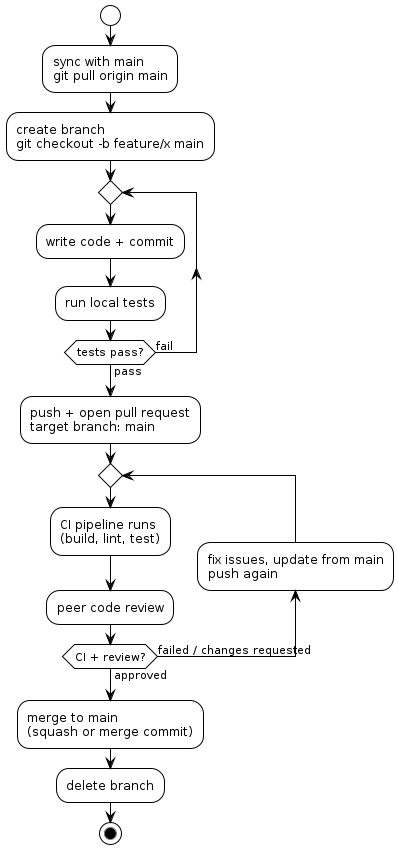

The diagram above was rendered by PlantUML. Its source (embedded in the PNG):
@startuml
!theme plain

start

:sync with main\ngit pull origin main;

:create branch\ngit checkout -b feature/x main;

repeat
  :write code + commit;
  :run local tests;
repeat while (tests pass?) is (fail) not (pass)

:push + open pull request\ntarget branch: main;

repeat
  :CI pipeline runs\n(build, lint, test);
  :peer code review;
  backward:fix issues, update from main\npush again;
repeat while (CI + review?) is (failed / changes requested) not (approved)

:merge to main\n(squash or merge commit);
:delete branch;
stop

@enduml